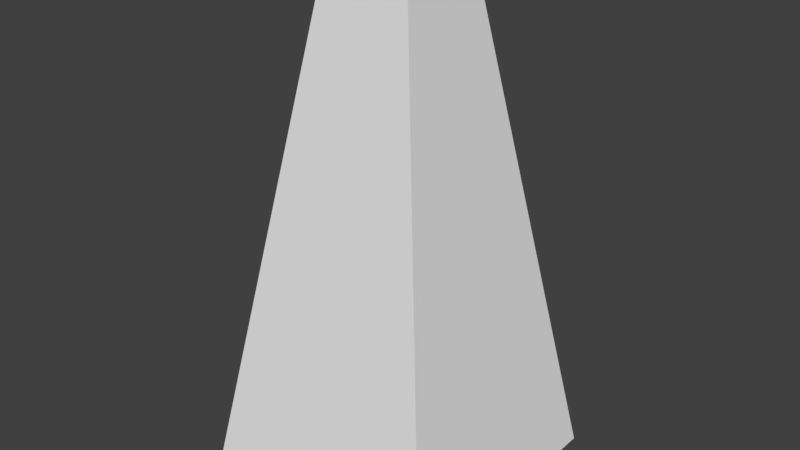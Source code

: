 # Source: rig.blend  (saved by Blender 2.79.0; exported with 4.5.12 LTS)
import bpy
from mathutils import Matrix  # noqa: F401  (used for matrix-valued properties, if any)

bpy.ops.wm.read_factory_settings(use_empty=True)
scene = bpy.context.scene
scene.name = 'Scene'

# ---- collections
col_collection_1 = bpy.data.collections.new('Collection 1'); scene.collection.children.link(col_collection_1)

# ---- materials (node trees are filled in below, after node groups)
mat_material = bpy.data.materials.new('Material')
mat_material.alpha_threshold = 0.0
mat_material.use_transparent_shadow = False
mat_material.roughness = 0.5
mat_material.line_color = (0.0, 0.0, 0.0, 1.0)

# ---- material node trees

# ---- world
world_world = bpy.data.worlds.new('World'); scene.world = world_world
world_world.color = (0.05088, 0.05088, 0.05088)
world_world.use_sun_shadow = False
world_world.sun_shadow_jitter_overblur = 0.0
world_world.cycles.sampling_method = 'MANUAL'

# ---- meshes
me_cube = bpy.data.meshes.new('Cube')
me_cube.from_pydata([(1.0, 1.0, -2.004), (1.0, -1.0, -2.004), (-1.0, -1.0, -2.004), (-1.0, 1.0, -2.004), (0.3301, 0.3301, 2.004), (0.3301, -0.3301, 2.004), (-0.3301, -0.3301, 2.004), (-0.3301, 0.3301, 2.004)], [], [(0, 1, 2, 3), (4, 7, 6, 5), (0, 4, 5, 1), (1, 5, 6, 2), (2, 6, 7, 3), (4, 0, 3, 7)])
_uv = me_cube.uv_layers.new(name='UVMap')
_uv.uv.foreach_set('vector', [0.7653, 0.6533, 0.765, 0.3427, 1.004, 0.3423, 1.004, 0.6529, 0.4209, 0.5416, 0.3521, 0.5417, 0.352, 0.4521, 0.4208, 0.452, 0.7653, 0.6533, 0.4209, 0.5416, 0.4208, 0.452, 0.765, 0.3427, 0.505, 0.005237, 0.4208, 0.452, 0.352, 0.4521, 0.2796, 0.005468, 0.006028, 0.3508, 0.352, 0.4521, 0.3521, 0.5417, 0.004955, 0.6473, 0.4209, 0.5416, 0.5021, 0.9915, 0.2767, 0.9917, 0.3521, 0.5417])
me_cube.materials.append(mat_material)
me_cube.use_remesh_preserve_volume = False
me_cube.use_remesh_preserve_attributes = False
me_cube.use_mirror_vertex_groups = False
me_cube.update()

# ---- objects
ob_cube = bpy.data.objects.new('Cube', me_cube)

# ---- transforms, parenting, visibility, modifiers, constraints
ob_cube.location = (0.0, 0.0, 0.0)
ob_cube.lock_rotations_4d = False
ob_cube.empty_display_type = 'ARROWS'
ob_cube.lineart.crease_threshold = 0.0

# ---- collection membership
col_collection_1.objects.link(ob_cube)

# ---- scene / render settings (as saved in the file)
scene.frame_start = 1; scene.frame_end = 250; scene.frame_set(1)
scene.render.engine = 'BLENDER_EEVEE_NEXT'
scene.render.resolution_percentage = 50
scene.render.dither_intensity = 0.0
scene.cycles.use_denoising = False
scene.cycles.samples = 128
scene.cycles.sampling_pattern = 'TABULATED_SOBOL'
scene.cycles.use_adaptive_sampling = False
scene.cycles.use_light_tree = False
scene.cycles.blur_glossy = 0.0
scene.cycles.sample_clamp_indirect = 0.0
scene.view_settings.view_transform = 'Standard'
bpy.context.view_layer.update()

# ---- added for rendering (the .blend has no active camera and no usable light): camera, sun
cam_auto = bpy.data.cameras.new('AutoCamera')
cam_auto.lens = 50.0
cam_auto.sensor_width = 36.0
cam_auto.clip_end = 1000.0
ob_auto_camera = bpy.data.objects.new('AutoCamera', cam_auto)
scene.collection.objects.link(ob_auto_camera)
ob_auto_camera.location = (4.53891, -5.4467, 3.63113)
ob_auto_camera.rotation_euler = (1.09748, -7.21219e-08, 0.694738)
scene.camera = ob_auto_camera
light_auto_sun = bpy.data.lights.new('AutoSun', 'SUN')
light_auto_sun.energy = 3.0
light_auto_sun.angle = 0.0523599
ob_auto_sun = bpy.data.objects.new('AutoSun', light_auto_sun)
scene.collection.objects.link(ob_auto_sun)
ob_auto_sun.rotation_euler = (0.872665, 0.174533, 0.523599)
bpy.context.view_layer.update()

